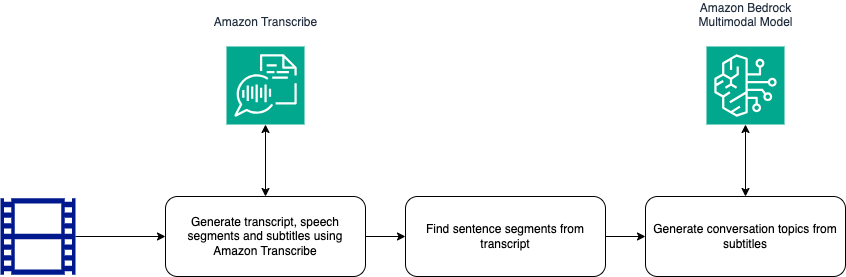

The diagram above was exported from draw.io. Its source (the exported page's mxGraphModel, read from the mxfile embedded in the PNG):
<mxGraphModel dx="2752" dy="2171" grid="1" gridSize="10" guides="1" tooltips="1" connect="1" arrows="1" fold="1" page="1" pageScale="1" pageWidth="850" pageHeight="1100" math="0" shadow="0">
  <root>
    <mxCell id="0" />
    <mxCell id="1" parent="0" />
    <mxCell id="2" style="edgeStyle=orthogonalEdgeStyle;rounded=0;orthogonalLoop=1;jettySize=auto;html=1;exitX=1;exitY=0.5;exitDx=0;exitDy=0;exitPerimeter=0;entryX=0;entryY=0.5;entryDx=0;entryDy=0;" edge="1" source="3" target="5" parent="1">
      <mxGeometry relative="1" as="geometry">
        <mxPoint x="-330" y="1518" as="targetPoint" />
      </mxGeometry>
    </mxCell>
    <mxCell id="3" value="" style="sketch=0;aspect=fixed;pointerEvents=1;shadow=0;dashed=0;html=1;strokeColor=none;labelPosition=center;verticalLabelPosition=bottom;verticalAlign=top;align=center;fillColor=#00188D;shape=mxgraph.mscae.general.video" vertex="1" parent="1">
      <mxGeometry x="-485" y="1481.74" width="75" height="76.53" as="geometry" />
    </mxCell>
    <mxCell id="4" style="edgeStyle=orthogonalEdgeStyle;rounded=0;orthogonalLoop=1;jettySize=auto;html=1;exitX=1;exitY=0.5;exitDx=0;exitDy=0;entryX=0;entryY=0.5;entryDx=0;entryDy=0;" edge="1" source="5" target="7" parent="1">
      <mxGeometry relative="1" as="geometry" />
    </mxCell>
    <mxCell id="5" value="Generate transcript, speech segments and subtitles using Amazon Transcribe" style="rounded=1;whiteSpace=wrap;html=1;align=center;" vertex="1" parent="1">
      <mxGeometry x="-320" y="1480" width="200" height="80" as="geometry" />
    </mxCell>
    <mxCell id="6" style="edgeStyle=orthogonalEdgeStyle;rounded=0;orthogonalLoop=1;jettySize=auto;html=1;entryX=0;entryY=0.5;entryDx=0;entryDy=0;" edge="1" source="7" target="8" parent="1">
      <mxGeometry relative="1" as="geometry" />
    </mxCell>
    <mxCell id="7" value="Find sentence segments from transcript" style="rounded=1;whiteSpace=wrap;html=1;align=center;" vertex="1" parent="1">
      <mxGeometry x="-80" y="1480" width="200" height="80" as="geometry" />
    </mxCell>
    <mxCell id="8" value="Generate conversation topics from subtitles" style="rounded=1;whiteSpace=wrap;html=1;align=center;" vertex="1" parent="1">
      <mxGeometry x="160" y="1480" width="200" height="80" as="geometry" />
    </mxCell>
    <mxCell id="9" style="edgeStyle=orthogonalEdgeStyle;rounded=0;orthogonalLoop=1;jettySize=auto;html=1;entryX=0.5;entryY=0;entryDx=0;entryDy=0;startArrow=classic;startFill=1;" edge="1" source="10" target="5" parent="1">
      <mxGeometry relative="1" as="geometry" />
    </mxCell>
    <mxCell id="10" value="Amazon Transcribe&lt;div&gt;&lt;br&gt;&lt;/div&gt;" style="sketch=0;points=[[0,0,0],[0.25,0,0],[0.5,0,0],[0.75,0,0],[1,0,0],[0,1,0],[0.25,1,0],[0.5,1,0],[0.75,1,0],[1,1,0],[0,0.25,0],[0,0.5,0],[0,0.75,0],[1,0.25,0],[1,0.5,0],[1,0.75,0]];outlineConnect=0;fontColor=#232F3E;fillColor=#01A88D;strokeColor=#ffffff;dashed=0;verticalLabelPosition=top;verticalAlign=bottom;align=center;html=1;fontSize=12;fontStyle=0;aspect=fixed;shape=mxgraph.aws4.resourceIcon;resIcon=mxgraph.aws4.transcribe;labelPosition=center;" vertex="1" parent="1">
      <mxGeometry x="-259" y="1330" width="78" height="78" as="geometry" />
    </mxCell>
    <mxCell id="11" style="edgeStyle=orthogonalEdgeStyle;rounded=0;orthogonalLoop=1;jettySize=auto;html=1;entryX=0.5;entryY=0;entryDx=0;entryDy=0;startArrow=classic;startFill=1;" edge="1" source="12" target="8" parent="1">
      <mxGeometry relative="1" as="geometry" />
    </mxCell>
    <mxCell id="12" value="Amazon Bedrock&lt;div&gt;Multimodal Model&lt;div&gt;&lt;br&gt;&lt;/div&gt;&lt;/div&gt;" style="sketch=0;points=[[0,0,0],[0.25,0,0],[0.5,0,0],[0.75,0,0],[1,0,0],[0,1,0],[0.25,1,0],[0.5,1,0],[0.75,1,0],[1,1,0],[0,0.25,0],[0,0.5,0],[0,0.75,0],[1,0.25,0],[1,0.5,0],[1,0.75,0]];outlineConnect=0;fontColor=#232F3E;fillColor=#01A88D;strokeColor=#ffffff;dashed=0;verticalLabelPosition=top;verticalAlign=bottom;align=center;html=1;fontSize=12;fontStyle=0;aspect=fixed;shape=mxgraph.aws4.resourceIcon;resIcon=mxgraph.aws4.bedrock;labelPosition=center;" vertex="1" parent="1">
      <mxGeometry x="221" y="1330" width="78" height="78" as="geometry" />
    </mxCell>
  </root>
</mxGraphModel>